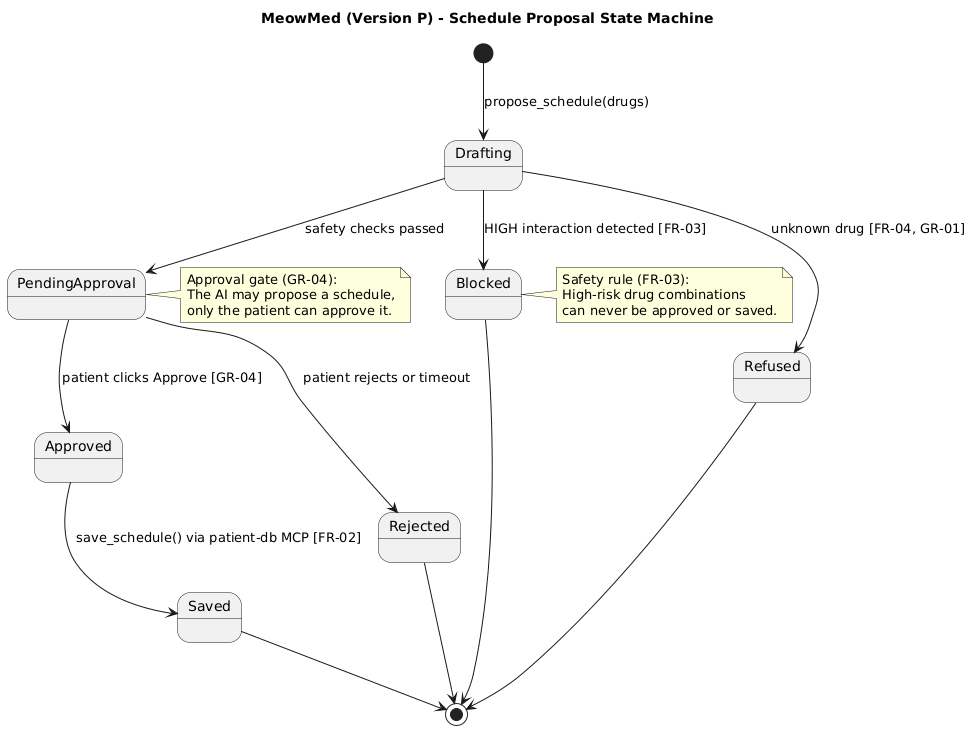

The diagram above was rendered by PlantUML. Its source (embedded in the PNG):
@startuml
title MeowMed (Version P) - Schedule Proposal State Machine

[*] --> Drafting : propose_schedule(drugs)

Drafting --> Refused : unknown drug [FR-04, GR-01]
Drafting --> Blocked : HIGH interaction detected [FR-03]
Drafting --> PendingApproval : safety checks passed

PendingApproval --> Approved : patient clicks Approve [GR-04]
PendingApproval --> Rejected : patient rejects or timeout

Approved --> Saved : save_schedule() via patient-db MCP [FR-02]

Refused --> [*]
Blocked --> [*]
Rejected --> [*]
Saved --> [*]

note right of PendingApproval
  Approval gate (GR-04):
  The AI may propose a schedule,
  only the patient can approve it.
end note

note right of Blocked
  Safety rule (FR-03):
  High-risk drug combinations
  can never be approved or saved.
end note
@enduml